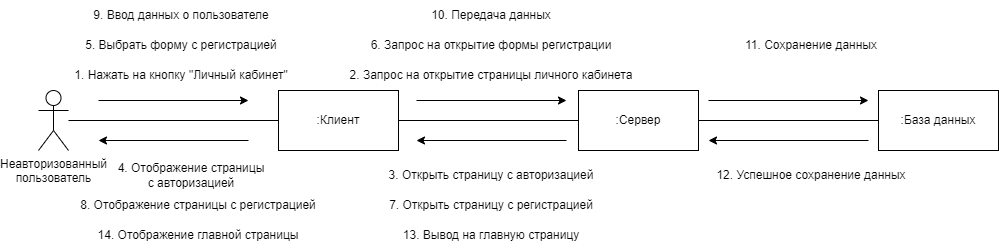

The diagram above was exported from draw.io. Its source (the exported page's mxGraphModel, read from the mxfile embedded in the PNG):
<mxGraphModel dx="642" dy="371" grid="1" gridSize="10" guides="1" tooltips="1" connect="1" arrows="1" fold="1" page="1" pageScale="1" pageWidth="827" pageHeight="1169" math="0" shadow="0">
  <root>
    <mxCell id="0" />
    <mxCell id="1" parent="0" />
    <mxCell id="sFFp9CRaebJSlyOLpan1-5" style="edgeStyle=orthogonalEdgeStyle;rounded=0;orthogonalLoop=1;jettySize=auto;html=1;endArrow=none;endFill=0;" parent="1" source="sFFp9CRaebJSlyOLpan1-1" target="sFFp9CRaebJSlyOLpan1-2" edge="1">
      <mxGeometry relative="1" as="geometry" />
    </mxCell>
    <mxCell id="sFFp9CRaebJSlyOLpan1-1" value="Неавторизованный &lt;br&gt;пользователь" style="shape=umlActor;verticalLabelPosition=bottom;verticalAlign=top;html=1;outlineConnect=0;" parent="1" vertex="1">
      <mxGeometry x="70" y="210" width="30" height="60" as="geometry" />
    </mxCell>
    <mxCell id="sFFp9CRaebJSlyOLpan1-6" style="edgeStyle=orthogonalEdgeStyle;rounded=0;orthogonalLoop=1;jettySize=auto;html=1;entryX=0;entryY=0.5;entryDx=0;entryDy=0;endArrow=none;endFill=0;" parent="1" source="sFFp9CRaebJSlyOLpan1-2" target="sFFp9CRaebJSlyOLpan1-3" edge="1">
      <mxGeometry relative="1" as="geometry" />
    </mxCell>
    <mxCell id="sFFp9CRaebJSlyOLpan1-2" value=":Клиент" style="rounded=0;whiteSpace=wrap;html=1;" parent="1" vertex="1">
      <mxGeometry x="310" y="210" width="120" height="60" as="geometry" />
    </mxCell>
    <mxCell id="sFFp9CRaebJSlyOLpan1-7" style="edgeStyle=orthogonalEdgeStyle;rounded=0;orthogonalLoop=1;jettySize=auto;html=1;entryX=0;entryY=0.5;entryDx=0;entryDy=0;endArrow=none;endFill=0;" parent="1" source="sFFp9CRaebJSlyOLpan1-3" target="sFFp9CRaebJSlyOLpan1-4" edge="1">
      <mxGeometry relative="1" as="geometry" />
    </mxCell>
    <mxCell id="sFFp9CRaebJSlyOLpan1-3" value=":Сервер" style="rounded=0;whiteSpace=wrap;html=1;" parent="1" vertex="1">
      <mxGeometry x="610" y="210" width="120" height="60" as="geometry" />
    </mxCell>
    <mxCell id="sFFp9CRaebJSlyOLpan1-4" value=":База данных" style="rounded=0;whiteSpace=wrap;html=1;" parent="1" vertex="1">
      <mxGeometry x="910" y="210" width="120" height="60" as="geometry" />
    </mxCell>
    <mxCell id="sFFp9CRaebJSlyOLpan1-8" value="" style="endArrow=classic;html=1;rounded=0;" parent="1" edge="1">
      <mxGeometry x="0.0074" width="50" height="50" relative="1" as="geometry">
        <mxPoint x="130" y="220" as="sourcePoint" />
        <mxPoint x="280" y="220" as="targetPoint" />
        <mxPoint as="offset" />
      </mxGeometry>
    </mxCell>
    <mxCell id="sFFp9CRaebJSlyOLpan1-10" value="" style="endArrow=classic;html=1;rounded=0;" parent="1" edge="1">
      <mxGeometry x="0.0074" width="50" height="50" relative="1" as="geometry">
        <mxPoint x="448" y="220" as="sourcePoint" />
        <mxPoint x="598" y="220" as="targetPoint" />
        <mxPoint as="offset" />
      </mxGeometry>
    </mxCell>
    <mxCell id="sFFp9CRaebJSlyOLpan1-11" value="" style="endArrow=classic;html=1;rounded=0;" parent="1" edge="1">
      <mxGeometry x="0.0105" width="50" height="50" relative="1" as="geometry">
        <mxPoint x="740" y="220" as="sourcePoint" />
        <mxPoint x="900" y="220" as="targetPoint" />
        <mxPoint as="offset" />
      </mxGeometry>
    </mxCell>
    <mxCell id="aasqvCiTLelyXnOphLo5-4" value="1. Нажать на кнопку &quot;Личный кабинет&quot;" style="text;html=1;strokeColor=none;fillColor=none;align=center;verticalAlign=middle;whiteSpace=wrap;rounded=0;" parent="1" vertex="1">
      <mxGeometry x="103" y="180" width="220" height="30" as="geometry" />
    </mxCell>
    <mxCell id="aasqvCiTLelyXnOphLo5-5" value="2. Запрос на открытие страницы личного кабинета" style="text;html=1;strokeColor=none;fillColor=none;align=center;verticalAlign=middle;whiteSpace=wrap;rounded=0;" parent="1" vertex="1">
      <mxGeometry x="380" y="180" width="286" height="30" as="geometry" />
    </mxCell>
    <mxCell id="aasqvCiTLelyXnOphLo5-6" value="3. Открыть страницу с авторизацией" style="text;html=1;strokeColor=none;fillColor=none;align=center;verticalAlign=middle;whiteSpace=wrap;rounded=0;" parent="1" vertex="1">
      <mxGeometry x="380" y="280" width="286" height="30" as="geometry" />
    </mxCell>
    <mxCell id="aasqvCiTLelyXnOphLo5-7" value="4. Отображение страницы &lt;br&gt;с авторизацией" style="text;html=1;strokeColor=none;fillColor=none;align=center;verticalAlign=middle;whiteSpace=wrap;rounded=0;" parent="1" vertex="1">
      <mxGeometry x="80" y="280" width="286" height="30" as="geometry" />
    </mxCell>
    <mxCell id="aasqvCiTLelyXnOphLo5-8" value="5. Выбрать форму с регистрацией" style="text;html=1;strokeColor=none;fillColor=none;align=center;verticalAlign=middle;whiteSpace=wrap;rounded=0;" parent="1" vertex="1">
      <mxGeometry x="70" y="150" width="286" height="30" as="geometry" />
    </mxCell>
    <mxCell id="aasqvCiTLelyXnOphLo5-9" value="6. Запрос на открытие формы регистрации" style="text;html=1;strokeColor=none;fillColor=none;align=center;verticalAlign=middle;whiteSpace=wrap;rounded=0;" parent="1" vertex="1">
      <mxGeometry x="380" y="150" width="286" height="30" as="geometry" />
    </mxCell>
    <mxCell id="aasqvCiTLelyXnOphLo5-12" value="7. Открыть страницу с регистрацией" style="text;html=1;strokeColor=none;fillColor=none;align=center;verticalAlign=middle;whiteSpace=wrap;rounded=0;" parent="1" vertex="1">
      <mxGeometry x="380" y="310" width="286" height="30" as="geometry" />
    </mxCell>
    <mxCell id="aasqvCiTLelyXnOphLo5-13" value="8. Отображение страницы с регистрацией" style="text;html=1;strokeColor=none;fillColor=none;align=center;verticalAlign=middle;whiteSpace=wrap;rounded=0;" parent="1" vertex="1">
      <mxGeometry x="87" y="310" width="286" height="30" as="geometry" />
    </mxCell>
    <mxCell id="PUThrcPkdPp8xSSXHw-_-1" value="9. Ввод данных о пользователе" style="text;html=1;strokeColor=none;fillColor=none;align=center;verticalAlign=middle;whiteSpace=wrap;rounded=0;" parent="1" vertex="1">
      <mxGeometry x="70" y="120" width="286" height="30" as="geometry" />
    </mxCell>
    <mxCell id="PUThrcPkdPp8xSSXHw-_-2" value="10. Передача данных" style="text;html=1;strokeColor=none;fillColor=none;align=center;verticalAlign=middle;whiteSpace=wrap;rounded=0;" parent="1" vertex="1">
      <mxGeometry x="380" y="120" width="286" height="30" as="geometry" />
    </mxCell>
    <mxCell id="PUThrcPkdPp8xSSXHw-_-5" value="11. Сохранение данных" style="text;html=1;strokeColor=none;fillColor=none;align=center;verticalAlign=middle;whiteSpace=wrap;rounded=0;" parent="1" vertex="1">
      <mxGeometry x="700" y="150" width="286" height="30" as="geometry" />
    </mxCell>
    <mxCell id="PUThrcPkdPp8xSSXHw-_-6" value="12. Успешное сохранение данных" style="text;html=1;strokeColor=none;fillColor=none;align=center;verticalAlign=middle;whiteSpace=wrap;rounded=0;" parent="1" vertex="1">
      <mxGeometry x="700" y="280" width="286" height="30" as="geometry" />
    </mxCell>
    <mxCell id="PUThrcPkdPp8xSSXHw-_-7" value="13. Вывод на главную страницу" style="text;html=1;strokeColor=none;fillColor=none;align=center;verticalAlign=middle;whiteSpace=wrap;rounded=0;" parent="1" vertex="1">
      <mxGeometry x="380" y="340" width="286" height="30" as="geometry" />
    </mxCell>
    <mxCell id="PUThrcPkdPp8xSSXHw-_-8" value="14. Отображение главной страницы" style="text;html=1;strokeColor=none;fillColor=none;align=center;verticalAlign=middle;whiteSpace=wrap;rounded=0;" parent="1" vertex="1">
      <mxGeometry x="87" y="340" width="286" height="30" as="geometry" />
    </mxCell>
    <mxCell id="YZItqq8A2snDYZdaIYVt-1" value="" style="endArrow=classic;html=1;rounded=0;" parent="1" edge="1">
      <mxGeometry x="0.0074" width="50" height="50" relative="1" as="geometry">
        <mxPoint x="280" y="260" as="sourcePoint" />
        <mxPoint x="130" y="260" as="targetPoint" />
        <mxPoint as="offset" />
      </mxGeometry>
    </mxCell>
    <mxCell id="YZItqq8A2snDYZdaIYVt-2" value="" style="endArrow=classic;html=1;rounded=0;" parent="1" edge="1">
      <mxGeometry x="0.0074" width="50" height="50" relative="1" as="geometry">
        <mxPoint x="598" y="260" as="sourcePoint" />
        <mxPoint x="448" y="260" as="targetPoint" />
        <mxPoint as="offset" />
      </mxGeometry>
    </mxCell>
    <mxCell id="YZItqq8A2snDYZdaIYVt-3" value="" style="endArrow=classic;html=1;rounded=0;" parent="1" edge="1">
      <mxGeometry x="0.0105" width="50" height="50" relative="1" as="geometry">
        <mxPoint x="900" y="260" as="sourcePoint" />
        <mxPoint x="740" y="260" as="targetPoint" />
        <mxPoint as="offset" />
      </mxGeometry>
    </mxCell>
  </root>
</mxGraphModel>